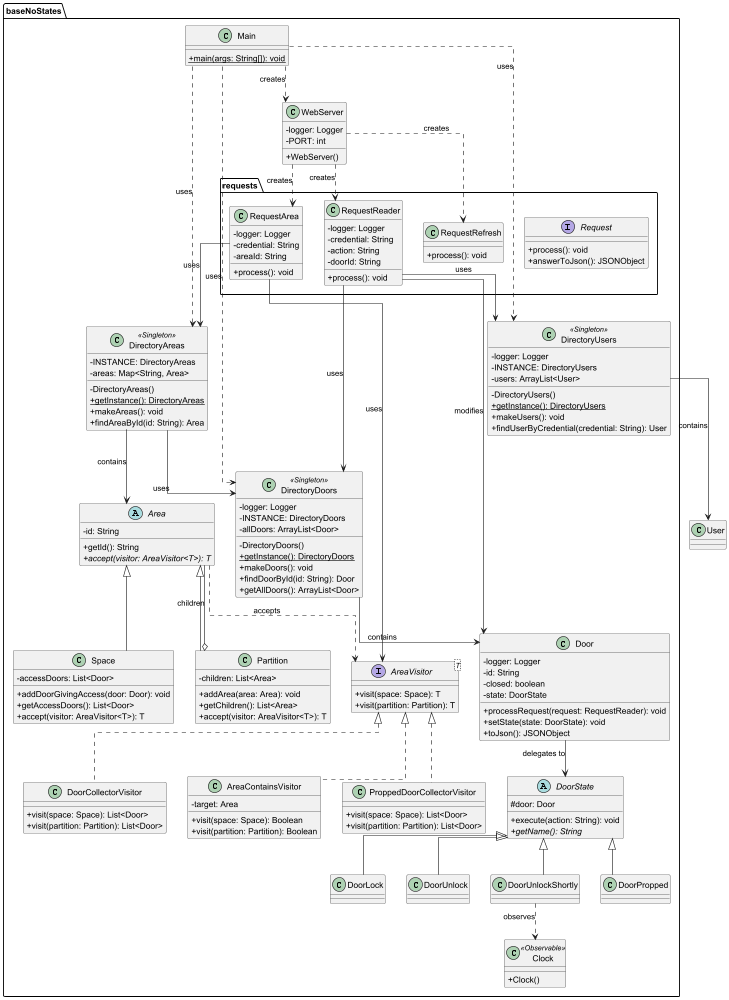

The diagram above was rendered by PlantUML. Its source (embedded in the PNG):
@startuml
skinparam classAttributeIconSize 0
skinparam linetype ortho

package baseNoStates {
    class Main {
        + {static} main(args: String[]): void
    }

    class WebServer {
        - logger: Logger
        - PORT: int
        + WebServer()
    }

    class DirectoryDoors <<Singleton>> {
        - logger: Logger
        - INSTANCE: DirectoryDoors
        - allDoors: ArrayList<Door>
        - DirectoryDoors()
        + {static} getInstance(): DirectoryDoors
        + makeDoors(): void
        + findDoorById(id: String): Door
        + getAllDoors(): ArrayList<Door>
    }

    class DirectoryUsers <<Singleton>> {
        - logger: Logger
        - INSTANCE: DirectoryUsers
        - users: ArrayList<User>
        - DirectoryUsers()
        + {static} getInstance(): DirectoryUsers
        + makeUsers(): void
        + findUserByCredential(credential: String): User
    }

    class DirectoryAreas <<Singleton>> {
        - INSTANCE: DirectoryAreas
        - areas: Map<String, Area>
        - DirectoryAreas()
        + {static} getInstance(): DirectoryAreas
        + makeAreas(): void
        + findAreaById(id: String): Area
    }

    abstract class Area {
        - id: String
        + getId(): String
        + {abstract} accept(visitor: AreaVisitor<T>): T
    }

    class Space {
        - accessDoors: List<Door>
        + addDoorGivingAccess(door: Door): void
        + getAccessDoors(): List<Door>
        + accept(visitor: AreaVisitor<T>): T
    }

    class Partition {
        - children: List<Area>
        + addArea(area: Area): void
        + getChildren(): List<Area>
        + accept(visitor: AreaVisitor<T>): T
    }

    interface AreaVisitor<T> {
        + visit(space: Space): T
        + visit(partition: Partition): T
    }

    class DoorCollectorVisitor {
        + visit(space: Space): List<Door>
        + visit(partition: Partition): List<Door>
    }

    class AreaContainsVisitor {
        - target: Area
        + visit(space: Space): Boolean
        + visit(partition: Partition): Boolean
    }

    class ProppedDoorCollectorVisitor {
        + visit(space: Space): List<Door>
        + visit(partition: Partition): List<Door>
    }

    class Door {
        - logger: Logger
        - id: String
        - closed: boolean
        - state: DoorState
        + processRequest(request: RequestReader): void
        + setState(state: DoorState): void
        + toJson(): JSONObject
    }

    abstract class DoorState {
        # door: Door
        + execute(action: String): void
        + {abstract} getName(): String
    }

    class DoorLock
    class DoorUnlock
    class DoorUnlockShortly
    class DoorPropped

    class Clock <<Observable>> {
        + Clock()
    }
}

package baseNoStates.requests {
    interface Request {
        + process(): void
        + answerToJson(): JSONObject
    }

    class RequestReader {
        - logger: Logger
        - credential: String
        - action: String
        - doorId: String
        + process(): void
    }

    class RequestArea {
        - logger: Logger
        - credential: String
        - areaId: String
        + process(): void
    }

    class RequestRefresh {
        + process(): void
    }
}

' Relaciones
Main ..> DirectoryDoors : uses
Main ..> DirectoryAreas : uses
Main ..> DirectoryUsers : uses
Main ..> WebServer : creates

WebServer ..> RequestReader : creates
WebServer ..> RequestArea : creates
WebServer ..> RequestRefresh : creates

RequestArea --> DirectoryAreas : uses
RequestArea --> AreaVisitor : uses
RequestReader --> DirectoryDoors : uses
RequestReader --> DirectoryUsers : uses
RequestReader --> Door : modifies

DirectoryAreas --> Area : contains
DirectoryAreas --> DirectoryDoors : uses
DirectoryUsers --> User : contains
DirectoryDoors --> Door : contains

Area <|-- Space
Area <|-- Partition
Partition o-- Area : children

Area ..> AreaVisitor : accepts
AreaVisitor <|.. DoorCollectorVisitor
AreaVisitor <|.. AreaContainsVisitor
AreaVisitor <|.. ProppedDoorCollectorVisitor

Door --> DoorState : delegates to
DoorState <|-- DoorLock
DoorState <|-- DoorUnlock
DoorState <|-- DoorUnlockShortly
DoorState <|-- DoorPropped
DoorUnlockShortly ..> Clock : observes

@enduml